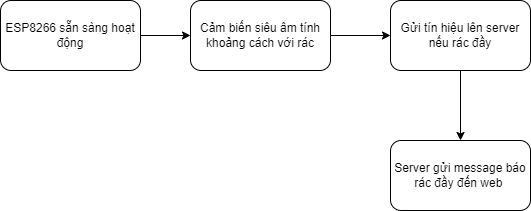

The diagram above was exported from draw.io. Its source (the exported page's mxGraphModel, read from the mxfile embedded in the PNG):
<mxGraphModel dx="1006" dy="485" grid="1" gridSize="10" guides="1" tooltips="1" connect="1" arrows="1" fold="1" page="1" pageScale="1" pageWidth="827" pageHeight="1169" math="0" shadow="0">
  <root>
    <mxCell id="0" />
    <mxCell id="1" parent="0" />
    <mxCell id="Q-_x-YcuGmxTzV2_qZVT-1" value="" style="edgeStyle=orthogonalEdgeStyle;rounded=0;orthogonalLoop=1;jettySize=auto;html=1;" edge="1" parent="1" source="Q-_x-YcuGmxTzV2_qZVT-2" target="Q-_x-YcuGmxTzV2_qZVT-4">
      <mxGeometry relative="1" as="geometry" />
    </mxCell>
    <mxCell id="Q-_x-YcuGmxTzV2_qZVT-2" value="ESP8266 sẵn sàng hoạt động" style="rounded=1;whiteSpace=wrap;html=1;" vertex="1" parent="1">
      <mxGeometry x="120" y="220" width="140" height="70" as="geometry" />
    </mxCell>
    <mxCell id="Q-_x-YcuGmxTzV2_qZVT-3" value="" style="edgeStyle=orthogonalEdgeStyle;rounded=0;orthogonalLoop=1;jettySize=auto;html=1;" edge="1" parent="1" source="Q-_x-YcuGmxTzV2_qZVT-4" target="Q-_x-YcuGmxTzV2_qZVT-5">
      <mxGeometry relative="1" as="geometry" />
    </mxCell>
    <mxCell id="Q-_x-YcuGmxTzV2_qZVT-4" value="Cảm biến siêu âm tính khoảng cách với rác" style="rounded=1;whiteSpace=wrap;html=1;" vertex="1" parent="1">
      <mxGeometry x="310" y="220" width="140" height="70" as="geometry" />
    </mxCell>
    <mxCell id="Q-_x-YcuGmxTzV2_qZVT-8" value="" style="edgeStyle=orthogonalEdgeStyle;rounded=0;orthogonalLoop=1;jettySize=auto;html=1;" edge="1" parent="1" source="Q-_x-YcuGmxTzV2_qZVT-5" target="Q-_x-YcuGmxTzV2_qZVT-6">
      <mxGeometry relative="1" as="geometry" />
    </mxCell>
    <mxCell id="Q-_x-YcuGmxTzV2_qZVT-5" value="Gửi tín hiệu lên server nếu rác đầy" style="rounded=1;whiteSpace=wrap;html=1;" vertex="1" parent="1">
      <mxGeometry x="510" y="220" width="140" height="70" as="geometry" />
    </mxCell>
    <mxCell id="Q-_x-YcuGmxTzV2_qZVT-6" value="Server gửi message báo rác đầy đến web&amp;nbsp;" style="rounded=1;whiteSpace=wrap;html=1;" vertex="1" parent="1">
      <mxGeometry x="510" y="360" width="140" height="70" as="geometry" />
    </mxCell>
  </root>
</mxGraphModel>